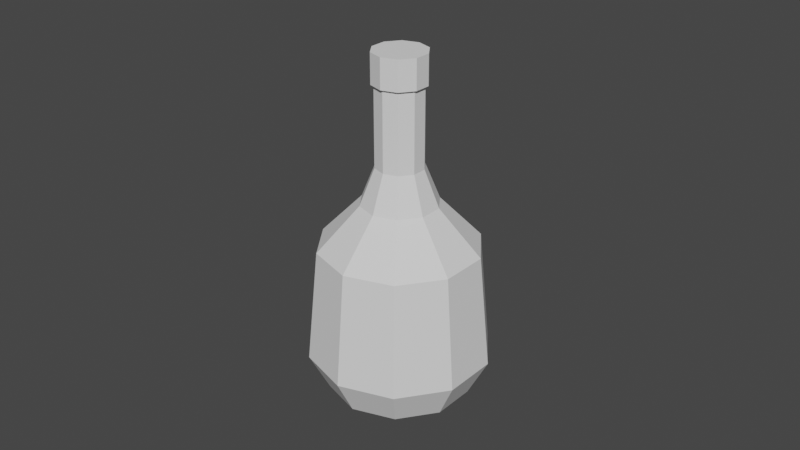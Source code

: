 # Source: Bottle.blend  (saved by Blender 3.0.42; exported with 4.5.12 LTS)
import bpy
from mathutils import Matrix  # noqa: F401  (used for matrix-valued properties, if any)

bpy.ops.wm.read_factory_settings(use_empty=True)
scene = bpy.context.scene
scene.name = 'Scene'

# ---- collections
col_collection = bpy.data.collections.new('Collection'); scene.collection.children.link(col_collection)

# ---- world
world_world = bpy.data.worlds.new('World'); scene.world = world_world
world_world.use_nodes = True; world_world.node_tree.nodes.clear()
_N = world_world.node_tree.nodes; _L = world_world.node_tree.links
n0 = _N.new('ShaderNodeOutputWorld'); n0.name = 'World Output'; n0.location = (300, 300)
n1 = _N.new('ShaderNodeBackground'); n1.name = 'Background'; n1.location = (10, 300)
n1.inputs[0].default_value = (0.05088, 0.05088, 0.05088, 1.0)
_L.new(n1.outputs[0], n0.inputs[0])
n0.is_active_output = True
world_world.color = (0.05088, 0.05088, 0.05088)
world_world.use_sun_shadow = False
world_world.sun_shadow_jitter_overblur = 0.0

# ---- meshes
me_cylinder = bpy.data.meshes.new('Cylinder')
me_cylinder.from_pydata([(-7.716e-11, 0.0223, -0.04125), (-5.075e-10, 0.007475, 0.056), (0.0131, 0.01804, -0.04125), (0.004394, 0.006048, 0.056), (0.0212, 0.00689, -0.04125), (0.007109, 0.00231, 0.056), (0.0212, -0.00689, -0.04125), (0.007109, -0.00231, 0.056), (0.0131, -0.01804, -0.04125), (0.004394, -0.006048, 0.056), (-2.026e-09, -0.0223, -0.04125), (-1.161e-09, -0.007475, 0.056), (-0.0131, -0.01804, -0.04125), (-0.004394, -0.006048, 0.056), (-0.0212, -0.00689, -0.04125), (-0.007109, -0.00231, 0.056), (-0.0212, 0.00689, -0.04125), (-0.007109, 0.00231, 0.056), (-0.0131, 0.01804, -0.04125), (-0.004394, 0.006048, 0.056), (6.026e-11, 0.02844, -0.02952), (0.01672, 0.02301, -0.02952), (0.02705, 0.00879, -0.02952), (0.02705, -0.00879, -0.02952), (0.01672, -0.02301, -0.02952), (-2.426e-09, -0.02844, -0.02952), (-0.01672, -0.02301, -0.02952), (-0.02705, -0.00879, -0.02952), (-0.02705, 0.00879, -0.02952), (-0.01672, 0.02301, -0.02952), (-1.627e-11, 0.02502, 0.005911), (0.01471, 0.02024, 0.005911), (0.0238, 0.007732, 0.005911), (0.0238, -0.007732, 0.005911), (0.01471, -0.02024, 0.005911), (-2.204e-09, -0.02502, 0.005911), (-0.01471, -0.02024, 0.005911), (-0.0238, -0.007732, 0.005911), (-0.0238, 0.007732, 0.005911), (-0.01471, 0.02024, 0.005911), (-5.075e-10, 0.007475, 0.03102), (0.004394, 0.006048, 0.03102), (0.007109, 0.00231, 0.03102), (0.007109, -0.00231, 0.03102), (0.004394, -0.006048, 0.03102), (-1.161e-09, -0.007475, 0.03102), (-0.004394, -0.006048, 0.03102), (-0.007109, -0.00231, 0.03102), (-0.007109, 0.00231, 0.03102), (-0.004394, 0.006048, 0.03102), (-1.153e-09, 0.007475, 0.06529), (0.004394, 0.006048, 0.06529), (0.007109, 0.00231, 0.06529), (0.007109, -0.00231, 0.06529), (0.004394, -0.006048, 0.06529), (-1.807e-09, -0.007475, 0.06529), (-0.004394, -0.006048, 0.06529), (-0.007109, -0.00231, 0.06529), (-0.007109, 0.00231, 0.06529), (-0.004394, 0.006048, 0.06529), (0.004917, 0.006768, 0.056), (-4.63e-10, 0.008366, 0.056), (0.007956, 0.002585, 0.056), (0.007956, -0.002585, 0.056), (0.004917, -0.006768, 0.056), (-1.194e-09, -0.008366, 0.056), (-0.004917, -0.006768, 0.056), (-0.007956, -0.002585, 0.056), (-0.007956, 0.002585, 0.056), (-0.004917, 0.006768, 0.056), (0.004917, 0.006768, 0.06529), (-1.186e-09, 0.008366, 0.06529), (0.007956, 0.002585, 0.06529), (0.007956, -0.002585, 0.06529), (0.004917, -0.006768, 0.06529), (-1.917e-09, -0.008366, 0.06529), (-0.004917, -0.006768, 0.06529), (-0.007956, -0.002585, 0.06529), (-0.007956, 0.002585, 0.06529), (-0.004917, 0.006768, 0.06529), (0.007072, 0.009733, 0.0196), (0.01144, 0.003718, 0.0196), (0.01144, -0.003718, 0.0196), (0.007072, -0.009733, 0.0196), (-1.222e-09, -0.01203, 0.0196), (-0.007072, -0.009733, 0.0196), (-0.01144, -0.003718, 0.0196), (-0.01144, 0.003718, 0.0196), (-0.007072, 0.009733, 0.0196), (-1.702e-10, 0.01203, 0.0196)], [], [(40, 1, 3, 41), (41, 3, 5, 42), (42, 5, 7, 43), (43, 7, 9, 44), (44, 9, 11, 45), (45, 11, 13, 46), (46, 13, 15, 47), (47, 15, 17, 48), (57, 58, 78, 77), (48, 17, 19, 49), (49, 19, 1, 40), (0, 2, 4, 6, 8, 10, 12, 14, 16, 18), (18, 29, 20, 0), (16, 28, 29, 18), (14, 27, 28, 16), (12, 26, 27, 14), (10, 25, 26, 12), (8, 24, 25, 10), (6, 23, 24, 8), (4, 22, 23, 6), (2, 21, 22, 4), (0, 20, 21, 2), (29, 39, 30, 20), (28, 38, 39, 29), (27, 37, 38, 28), (26, 36, 37, 27), (25, 35, 36, 26), (24, 34, 35, 25), (23, 33, 34, 24), (22, 32, 33, 23), (21, 31, 32, 22), (20, 30, 31, 21), (88, 49, 40, 89), (87, 48, 49, 88), (86, 47, 48, 87), (85, 46, 47, 86), (84, 45, 46, 85), (83, 44, 45, 84), (82, 43, 44, 83), (81, 42, 43, 82), (80, 41, 42, 81), (89, 40, 41, 80), (51, 50, 59, 58, 57, 56, 55, 54, 53, 52), (7, 5, 62, 63), (56, 57, 77, 76), (1, 19, 69, 61), (11, 9, 64, 65), (55, 56, 76, 75), (15, 13, 66, 67), (54, 55, 75, 74), (5, 3, 60, 62), (53, 54, 74, 73), (62, 60, 70, 72), (61, 69, 79, 71), (69, 68, 78, 79), (68, 67, 77, 78), (67, 66, 76, 77), (66, 65, 75, 76), (65, 64, 74, 75), (64, 63, 73, 74), (60, 61, 71, 70), (63, 62, 72, 73), (17, 15, 67, 68), (3, 1, 61, 60), (50, 51, 70, 71), (58, 59, 79, 78), (13, 11, 65, 66), (51, 52, 72, 70), (59, 50, 71, 79), (52, 53, 73, 72), (9, 7, 63, 64), (19, 17, 68, 69), (30, 89, 80, 31), (31, 80, 81, 32), (32, 81, 82, 33), (33, 82, 83, 34), (34, 83, 84, 35), (35, 84, 85, 36), (36, 85, 86, 37), (37, 86, 87, 38), (38, 87, 88, 39), (39, 88, 89, 30)])
_uv = me_cylinder.uv_layers.new(name='UVMap')
_uv.uv.foreach_set('vector', [0.9306, 0.39, 0.9306, 0.3917, 0.9288, 0.3917, 0.9288, 0.39, 0.9288, 0.39, 0.9288, 0.3917, 0.9271, 0.3917, 0.9271, 0.39, 0.9271, 0.39, 0.9271, 0.3917, 0.9254, 0.3917, 0.9254, 0.39, 0.9254, 0.39, 0.9254, 0.3917, 0.9236, 0.3917, 0.9236, 0.39, 0.9236, 0.39, 0.9236, 0.3917, 0.9219, 0.3917, 0.9219, 0.39, 0.9219, 0.39, 0.9219, 0.3917, 0.9201, 0.3917, 0.9201, 0.39, 0.9201, 0.39, 0.9201, 0.3917, 0.9184, 0.3917, 0.9184, 0.39, 0.9184, 0.39, 0.9184, 0.3917, 0.9167, 0.3917, 0.9167, 0.39, 0.1233, 0.444, 0.1233, 0.4466, 0.1233, 0.4466, 0.1233, 0.444, 0.9167, 0.39, 0.9167, 0.3917, 0.9149, 0.3917, 0.9149, 0.39, 0.9149, 0.39, 0.9149, 0.3917, 0.9132, 0.3917, 0.9132, 0.39, 0.9262, 0.3857, 0.9287, 0.3851, 0.9302, 0.3837, 0.9302, 0.382, 0.9287, 0.3806, 0.9262, 0.38, 0.9238, 0.3806, 0.9223, 0.382, 0.9223, 0.3837, 0.9238, 0.3851, 0.9149, 0.3858, 0.9149, 0.3868, 0.9132, 0.3868, 0.9132, 0.3858, 0.9167, 0.3858, 0.9167, 0.3868, 0.9149, 0.3868, 0.9149, 0.3858, 0.9184, 0.3858, 0.9184, 0.3868, 0.9167, 0.3868, 0.9167, 0.3858, 0.9201, 0.3858, 0.9201, 0.3868, 0.9184, 0.3868, 0.9184, 0.3858, 0.9219, 0.3858, 0.9219, 0.3868, 0.9201, 0.3868, 0.9201, 0.3858, 0.9236, 0.3858, 0.9236, 0.3868, 0.9219, 0.3868, 0.9219, 0.3858, 0.9254, 0.3858, 0.9254, 0.3868, 0.9236, 0.3868, 0.9236, 0.3858, 0.9271, 0.3858, 0.9271, 0.3868, 0.9254, 0.3868, 0.9254, 0.3858, 0.9288, 0.3858, 0.9288, 0.3868, 0.9271, 0.3868, 0.9271, 0.3858, 0.9306, 0.3858, 0.9306, 0.3868, 0.9288, 0.3868, 0.9288, 0.3858, 0.9149, 0.3868, 0.9149, 0.3892, 0.9132, 0.3892, 0.9132, 0.3868, 0.9167, 0.3868, 0.9167, 0.3892, 0.9149, 0.3892, 0.9149, 0.3868, 0.9184, 0.3868, 0.9184, 0.3892, 0.9167, 0.3892, 0.9167, 0.3868, 0.9201, 0.3868, 0.9201, 0.3892, 0.9184, 0.3892, 0.9184, 0.3868, 0.9219, 0.3868, 0.9219, 0.3892, 0.9201, 0.3892, 0.9201, 0.3868, 0.9236, 0.3868, 0.9236, 0.3892, 0.9219, 0.3892, 0.9219, 0.3868, 0.9254, 0.3868, 0.9254, 0.3892, 0.9236, 0.3892, 0.9236, 0.3868, 0.9271, 0.3868, 0.9271, 0.3892, 0.9254, 0.3892, 0.9254, 0.3868, 0.9288, 0.3868, 0.9288, 0.3892, 0.9271, 0.3892, 0.9271, 0.3868, 0.9306, 0.3868, 0.9306, 0.3892, 0.9288, 0.3892, 0.9288, 0.3868, 0.9149, 0.3896, 0.9149, 0.39, 0.9132, 0.39, 0.9132, 0.3896, 0.9167, 0.3896, 0.9167, 0.39, 0.9149, 0.39, 0.9149, 0.3896, 0.9184, 0.3896, 0.9184, 0.39, 0.9167, 0.39, 0.9167, 0.3896, 0.9201, 0.3896, 0.9201, 0.39, 0.9184, 0.39, 0.9184, 0.3896, 0.9219, 0.3896, 0.9219, 0.39, 0.9201, 0.39, 0.9201, 0.3896, 0.9236, 0.3896, 0.9236, 0.39, 0.9219, 0.39, 0.9219, 0.3896, 0.9254, 0.3896, 0.9254, 0.39, 0.9236, 0.39, 0.9236, 0.3896, 0.9271, 0.3896, 0.9271, 0.39, 0.9254, 0.39, 0.9254, 0.3896, 0.9288, 0.3896, 0.9288, 0.39, 0.9271, 0.39, 0.9271, 0.3896, 0.9306, 0.3896, 0.9306, 0.39, 0.9288, 0.39, 0.9288, 0.3896, 0.1281, 0.4486, 0.1263, 0.4494, 0.1245, 0.4486, 0.1233, 0.4466, 0.1233, 0.444, 0.1245, 0.442, 0.1263, 0.4412, 0.1281, 0.442, 0.1293, 0.444, 0.1293, 0.4466, 0.1328, 0.4478, 0.1341, 0.4478, 0.1341, 0.4478, 0.1328, 0.4478, 0.1245, 0.442, 0.1233, 0.444, 0.1233, 0.444, 0.1245, 0.442, 0.1237, 0.4478, 0.125, 0.4478, 0.125, 0.4478, 0.1237, 0.4478, 0.1302, 0.4478, 0.1315, 0.4478, 0.1315, 0.4478, 0.1302, 0.4478, 0.1263, 0.4412, 0.1245, 0.442, 0.1245, 0.442, 0.1263, 0.4412, 0.1276, 0.4478, 0.1289, 0.4478, 0.1289, 0.4478, 0.1276, 0.4478, 0.1281, 0.442, 0.1263, 0.4412, 0.1263, 0.4412, 0.1281, 0.442, 0.1341, 0.4478, 0.1354, 0.4478, 0.1354, 0.4478, 0.1341, 0.4478, 0.1293, 0.444, 0.1281, 0.442, 0.1281, 0.442, 0.1293, 0.444, 0.1341, 0.4478, 0.1354, 0.4478, 0.1354, 0.4478, 0.1341, 0.4478, 0.1237, 0.4478, 0.125, 0.4478, 0.125, 0.4478, 0.1237, 0.4478, 0.125, 0.4478, 0.1263, 0.4478, 0.1263, 0.4478, 0.125, 0.4478, 0.1263, 0.4478, 0.1276, 0.4478, 0.1276, 0.4478, 0.1263, 0.4478, 0.1276, 0.4478, 0.1289, 0.4478, 0.1289, 0.4478, 0.1276, 0.4478, 0.1289, 0.4478, 0.1302, 0.4478, 0.1302, 0.4478, 0.1289, 0.4478, 0.1302, 0.4478, 0.1315, 0.4478, 0.1315, 0.4478, 0.1302, 0.4478, 0.1315, 0.4478, 0.1328, 0.4478, 0.1328, 0.4478, 0.1315, 0.4478, 0.1354, 0.4478, 0.1367, 0.4478, 0.1367, 0.4478, 0.1354, 0.4478, 0.1328, 0.4478, 0.1341, 0.4478, 0.1341, 0.4478, 0.1328, 0.4478, 0.1263, 0.4478, 0.1276, 0.4478, 0.1276, 0.4478, 0.1263, 0.4478, 0.1354, 0.4478, 0.1367, 0.4478, 0.1367, 0.4478, 0.1354, 0.4478, 0.1263, 0.4494, 0.1281, 0.4486, 0.1281, 0.4486, 0.1263, 0.4494, 0.1233, 0.4466, 0.1245, 0.4486, 0.1245, 0.4486, 0.1233, 0.4466, 0.1289, 0.4478, 0.1302, 0.4478, 0.1302, 0.4478, 0.1289, 0.4478, 0.1281, 0.4486, 0.1293, 0.4466, 0.1293, 0.4466, 0.1281, 0.4486, 0.1245, 0.4486, 0.1263, 0.4494, 0.1263, 0.4494, 0.1245, 0.4486, 0.1293, 0.4466, 0.1293, 0.444, 0.1293, 0.444, 0.1293, 0.4466, 0.1315, 0.4478, 0.1328, 0.4478, 0.1328, 0.4478, 0.1315, 0.4478, 0.125, 0.4478, 0.1263, 0.4478, 0.1263, 0.4478, 0.125, 0.4478, 0.9306, 0.3892, 0.9306, 0.3896, 0.9288, 0.3896, 0.9288, 0.3892, 0.9288, 0.3892, 0.9288, 0.3896, 0.9271, 0.3896, 0.9271, 0.3892, 0.9271, 0.3892, 0.9271, 0.3896, 0.9254, 0.3896, 0.9254, 0.3892, 0.9254, 0.3892, 0.9254, 0.3896, 0.9236, 0.3896, 0.9236, 0.3892, 0.9236, 0.3892, 0.9236, 0.3896, 0.9219, 0.3896, 0.9219, 0.3892, 0.9219, 0.3892, 0.9219, 0.3896, 0.9201, 0.3896, 0.9201, 0.3892, 0.9201, 0.3892, 0.9201, 0.3896, 0.9184, 0.3896, 0.9184, 0.3892, 0.9184, 0.3892, 0.9184, 0.3896, 0.9167, 0.3896, 0.9167, 0.3892, 0.9167, 0.3892, 0.9167, 0.3896, 0.9149, 0.3896, 0.9149, 0.3892, 0.9149, 0.3892, 0.9149, 0.3896, 0.9132, 0.3896, 0.9132, 0.3892])
me_cylinder.use_remesh_fix_poles = True
me_cylinder.use_remesh_preserve_attributes = False
me_cylinder.update()

# ---- objects
ob_cylinder = bpy.data.objects.new('Cylinder', me_cylinder)

# ---- transforms, parenting, visibility, modifiers, constraints
ob_cylinder.location = (0.0, 0.0, 0.0)

# ---- collection membership
col_collection.objects.link(ob_cylinder)

# ---- scene / render settings (as saved in the file)
scene.frame_start = 1; scene.frame_end = 250; scene.frame_set(1)
scene.render.engine = 'BLENDER_EEVEE_NEXT'
scene.cycles.sampling_pattern = 'TABULATED_SOBOL'
scene.cycles.use_light_tree = False
scene.view_settings.view_transform = 'Filmic'
bpy.context.view_layer.update()

# ---- added for rendering (the .blend has no active camera and no usable light): camera, sun
cam_auto = bpy.data.cameras.new('AutoCamera')
cam_auto.lens = 50.0
cam_auto.sensor_width = 36.0
cam_auto.clip_end = 1000.0
ob_auto_camera = bpy.data.objects.new('AutoCamera', cam_auto)
scene.collection.objects.link(ob_auto_camera)
ob_auto_camera.location = (0.185045, -0.222054, 0.160057)
ob_auto_camera.rotation_euler = (1.09748, -7.21219e-08, 0.694738)
scene.camera = ob_auto_camera
light_auto_sun = bpy.data.lights.new('AutoSun', 'SUN')
light_auto_sun.energy = 3.0
light_auto_sun.angle = 0.0523599
ob_auto_sun = bpy.data.objects.new('AutoSun', light_auto_sun)
scene.collection.objects.link(ob_auto_sun)
ob_auto_sun.rotation_euler = (0.872665, 0.174533, 0.523599)
bpy.context.view_layer.update()

